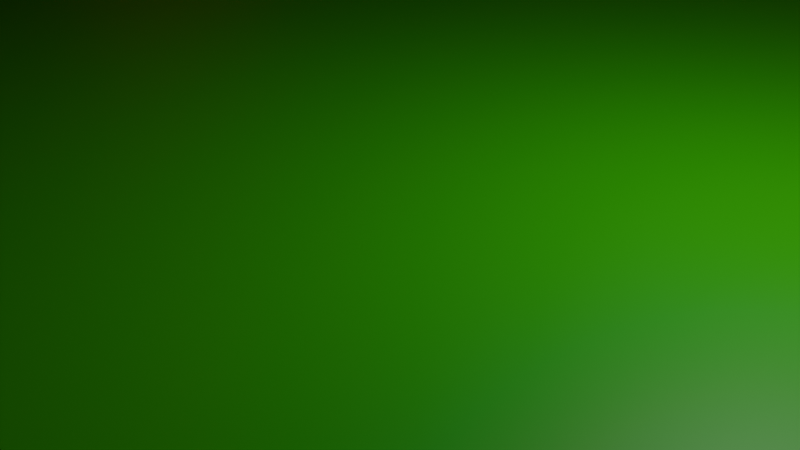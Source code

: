 # Source: Volcano.blend  (saved by Blender 4.2.66; exported with 4.5.12 LTS)
import bpy
from mathutils import Matrix  # noqa: F401  (used for matrix-valued properties, if any)

bpy.ops.wm.read_factory_settings(use_empty=True)
scene = bpy.context.scene
scene.name = 'Scene'

# ---- collections
col_collection = bpy.data.collections.new('Collection'); scene.collection.children.link(col_collection)

# ---- images (referenced by path relative to the original .blend; pixels are not part of the script)
import os
ASSET_DIR = os.environ.get("B2B_ASSET_DIR", "")  # directory of the original .blend (textures are referenced by path, not embedded)
HERE = os.path.dirname(os.path.abspath(__file__))  # packed textures are extracted next to this script under _unpacked/

def load_image(name, relpath, width, height, colorspace="sRGB"):
    """Load a texture the original file referenced (path relative to the .blend, or extracted next to this script)."""
    p = next((c for c in (os.path.join(HERE, relpath), os.path.join(ASSET_DIR, relpath)) if relpath and os.path.exists(c)), "")
    if p:
        img = bpy.data.images.load(p, check_existing=True)
        img.name = name
    else:  # same state as the original file: an image datablock whose file is absent (Cycles renders it pink)
        img = bpy.data.images.new(name, width, height)
        img.source = "FILE"
        img.filepath = "//" + (relpath or name)
    img.colorspace_settings.name = colorspace
    return img
img_volcano = load_image('Volcano', '_unpacked/Volcano.7886e8f3.png', 1024, 1024, 'sRGB')

# ---- materials (node trees are filled in below, after node groups)
mat_material_001 = bpy.data.materials.new('Material.001')
mat_material_001.alpha_threshold = 0.0
mat_material_001.use_transparent_shadow = False
mat_material_001.roughness = 0.5
mat_material_001.line_color = (0.0, 0.0, 0.0, 1.0)
mat_material = bpy.data.materials.new('Material')
mat_material.alpha_threshold = 0.0
mat_material.use_transparent_shadow = False
mat_material.roughness = 0.5
mat_material.line_color = (0.0, 0.0, 0.0, 1.0)

# ---- material node trees
mat_material_001.use_nodes = True; mat_material_001.node_tree.nodes.clear()
_N = mat_material_001.node_tree.nodes; _L = mat_material_001.node_tree.links
n0 = _N.new('ShaderNodeOutputMaterial'); n0.name = 'Material Output'; n0.location = (300, 300)
n1 = _N.new('ShaderNodeBsdfPrincipled'); n1.name = 'Principled BSDF'; n1.location = (10, 300)
n1.inputs[3].default_value = 1.45
n2 = _N.new('ShaderNodeTexImage'); n2.name = 'Image Texture'; n2.location = (-326, 292)
n2.image = img_volcano
_L.new(n1.outputs[0], n0.inputs[0])
_L.new(n2.outputs[0], n1.inputs[0])
n0.is_active_output = True
mat_material.use_nodes = True; mat_material.node_tree.nodes.clear()
_N = mat_material.node_tree.nodes; _L = mat_material.node_tree.links
n0 = _N.new('ShaderNodeOutputMaterial'); n0.name = 'Material Output'; n0.location = (300, 300)
n1 = _N.new('ShaderNodeBsdfPrincipled'); n1.name = 'Principled BSDF'; n1.location = (10, 300)
n1.inputs[0].default_value = (0.005391, 0.3112, 0.0, 1.0)
n1.inputs[3].default_value = 1.45
_L.new(n1.outputs[0], n0.inputs[0])
n0.is_active_output = True

# ---- world
world_world = bpy.data.worlds.new('World'); scene.world = world_world
world_world.use_nodes = True; world_world.node_tree.nodes.clear()
_N = world_world.node_tree.nodes; _L = world_world.node_tree.links
n0 = _N.new('ShaderNodeOutputWorld'); n0.name = 'World Output'; n0.location = (300, 300)
n1 = _N.new('ShaderNodeBackground'); n1.name = 'Background'; n1.location = (10, 300)
n1.inputs[0].default_value = (0.05088, 0.05088, 0.05088, 1.0)
_L.new(n1.outputs[0], n0.inputs[0])
n0.is_active_output = True
world_world.color = (0.05088, 0.05088, 0.05088)
world_world.sun_shadow_jitter_overblur = 0.0

# ---- cameras
cam_camera = bpy.data.cameras.new('Camera')
cam_camera.clip_end = 100.0
cam_camera.ortho_scale = 7.314

# ---- lights
light_light = bpy.data.lights.new('Light', 'POINT')
light_light.energy = 1000.0
light_light.shadow_soft_size = 0.1

# ---- meshes
me_cylinder = bpy.data.meshes.new('Cylinder')
me_cylinder.from_pydata([(2.291e-07, 4.211, -2.411), (2.894e-08, 6.367, 1.0), (1.827, 3.794, -2.411), (2.762, 5.736, 1.0), (3.292, 2.625, -2.411), (4.978, 3.97, 1.0), (4.105, 0.9369, -2.411), (6.207, 1.417, 1.0), (4.105, -0.9369, -2.411), (6.207, -1.417, 1.0), (3.292, -2.625, -2.411), (4.978, -3.97, 1.0), (1.827, -3.794, -2.411), (2.762, -5.736, 1.0), (2.291e-07, -4.211, -2.411), (2.894e-08, -6.367, 1.0), (-1.827, -3.794, -2.411), (-2.762, -5.736, 1.0), (-3.292, -2.625, -2.411), (-4.978, -3.97, 1.0), (-4.105, -0.9369, -2.411), (-6.207, -1.417, 1.0), (-4.105, 0.9369, -2.411), (-6.207, 1.417, 1.0), (-3.292, 2.625, -2.411), (-4.978, 3.97, 1.0), (-1.827, 3.794, -2.411), (-2.762, 5.736, 1.0), (1.345e-07, 1.34, -5.477), (0.5813, 1.207, -5.477), (1.047, 0.8353, -5.477), (1.306, 0.2981, -5.477), (1.306, -0.2981, -5.477), (1.047, -0.8353, -5.477), (0.5813, -1.207, -5.477), (1.345e-07, -1.34, -5.477), (-0.5813, -1.207, -5.477), (-1.047, -0.8353, -5.477), (-1.306, -0.2981, -5.477), (-1.306, 0.2981, -5.477), (-1.047, 0.8353, -5.477), (-0.5813, 1.207, -5.477), (1.28e-07, 1.552, -5.477), (0.6735, 1.399, -5.477), (1.214, 0.9679, -5.477), (1.513, 0.3454, -5.477), (1.513, -0.3454, -5.477), (1.214, -0.9679, -5.477), (0.6735, -1.399, -5.477), (1.28e-07, -1.552, -5.477), (-0.6735, -1.399, -5.477), (-1.214, -0.9679, -5.477), (-1.513, -0.3454, -5.477), (-1.513, 0.3454, -5.477), (-1.214, 0.9679, -5.477), (-0.6735, 1.399, -5.477), (1.644e-07, 1.34, -5.364), (0.5813, 1.207, -5.364), (1.047, 0.8353, -5.364), (1.306, 0.2981, -5.364), (1.306, -0.2981, -5.364), (1.047, -0.8353, -5.364), (0.5813, -1.207, -5.364), (1.644e-07, -1.34, -5.364), (-0.5813, -1.207, -5.364), (-1.047, -0.8353, -5.364), (-1.306, -0.2981, -5.364), (-1.306, 0.2981, -5.364), (-1.047, 0.8353, -5.364), (-0.5813, 1.207, -5.364), (1.345e-07, 1.34, -5.477), (0.5813, 1.207, -5.477), (1.047, 0.8353, -5.477), (1.306, 0.2981, -5.477), (1.306, -0.2981, -5.477), (1.047, -0.8353, -5.477), (0.5813, -1.207, -5.477), (1.345e-07, -1.34, -5.477), (-0.5813, -1.207, -5.477), (-1.047, -0.8353, -5.477), (-1.306, -0.2981, -5.477), (-1.306, 0.2981, -5.477), (-1.047, 0.8353, -5.477), (-0.5813, 1.207, -5.477), (1.644e-07, 1.34, -5.364), (0.5813, 1.207, -5.364), (1.047, 0.8353, -5.364), (1.306, 0.2981, -5.364), (1.306, -0.2981, -5.364), (1.047, -0.8353, -5.364), (0.5813, -1.207, -5.364), (1.644e-07, -1.34, -5.364), (-0.5813, -1.207, -5.364), (-1.047, -0.8353, -5.364), (-1.306, -0.2981, -5.364), (-1.306, 0.2981, -5.364), (-1.047, 0.8353, -5.364), (-0.5813, 1.207, -5.364)], [], [(0, 1, 3, 2), (2, 3, 5, 4), (4, 5, 7, 6), (6, 7, 9, 8), (8, 9, 11, 10), (10, 11, 13, 12), (12, 13, 15, 14), (14, 15, 17, 16), (16, 17, 19, 18), (18, 19, 21, 20), (20, 21, 23, 22), (22, 23, 25, 24), (3, 1, 27, 25, 23, 21, 19, 17, 15, 13, 11, 9, 7, 5), (24, 25, 27, 26), (26, 27, 1, 0), (6, 8, 46, 45), (67, 66, 94, 95), (16, 18, 51, 50), (26, 0, 42, 55), (2, 4, 44, 43), (12, 14, 49, 48), (22, 24, 54, 53), (8, 10, 47, 46), (18, 20, 52, 51), (4, 6, 45, 44), (14, 16, 50, 49), (0, 2, 43, 42), (24, 26, 55, 54), (10, 12, 48, 47), (20, 22, 53, 52), (29, 28, 42, 43), (30, 29, 43, 44), (31, 30, 44, 45), (32, 31, 45, 46), (33, 32, 46, 47), (34, 33, 47, 48), (35, 34, 48, 49), (36, 35, 49, 50), (37, 36, 50, 51), (38, 37, 51, 52), (39, 38, 52, 53), (40, 39, 53, 54), (41, 40, 54, 55), (28, 41, 55, 42), (56, 57, 58, 59, 60, 61, 62, 63, 64, 65, 66, 67, 68, 69), (39, 40, 82, 81), (66, 65, 93, 94), (38, 39, 81, 80), (65, 64, 92, 93), (37, 38, 80, 79), (64, 63, 91, 92), (36, 37, 79, 78), (63, 62, 90, 91), (35, 36, 78, 77), (62, 61, 89, 90), (34, 35, 77, 76), (61, 60, 88, 89), (33, 34, 76, 75), (74, 75, 89, 88), (82, 83, 97, 96), (75, 76, 90, 89), (83, 70, 84, 97), (76, 77, 91, 90), (77, 78, 92, 91), (70, 71, 85, 84), (78, 79, 93, 92), (71, 72, 86, 85), (79, 80, 94, 93), (72, 73, 87, 86), (80, 81, 95, 94), (73, 74, 88, 87), (81, 82, 96, 95), (40, 41, 83, 82), (68, 67, 95, 96), (41, 28, 70, 83), (69, 68, 96, 97), (28, 29, 71, 70), (56, 69, 97, 84), (29, 30, 72, 71), (57, 56, 84, 85), (30, 31, 73, 72), (58, 57, 85, 86), (31, 32, 74, 73), (59, 58, 86, 87), (32, 33, 75, 74), (60, 59, 87, 88)])
_uv = me_cylinder.uv_layers.new(name='UVMap')
_uv.uv.foreach_set('vector', [1.0, 0.5, 1.0, 1.0, 0.9286, 1.0, 0.9286, 0.5, 0.9286, 0.5, 0.9286, 1.0, 0.8571, 1.0, 0.8571, 0.5, 0.8571, 0.5, 0.8571, 1.0, 0.7857, 1.0, 0.7857, 0.5, 0.7857, 0.5, 0.7857, 1.0, 0.7143, 1.0, 0.7143, 0.5, 0.7143, 0.5, 0.7143, 1.0, 0.6429, 1.0, 0.6429, 0.5, 0.6429, 0.5, 0.6429, 1.0, 0.5714, 1.0, 0.5714, 0.5, 0.5714, 0.5, 0.5714, 1.0, 0.5, 1.0, 0.5, 0.5, 0.5, 0.5, 0.5, 1.0, 0.4286, 1.0, 0.4286, 0.5, 0.4286, 0.5, 0.4286, 1.0, 0.3571, 1.0, 0.3571, 0.5, 0.3571, 0.5, 0.3571, 1.0, 0.2857, 1.0, 0.2857, 0.5, 0.2857, 0.5, 0.2857, 1.0, 0.2143, 1.0, 0.2143, 0.5, 0.2143, 0.5, 0.2143, 1.0, 0.1429, 1.0, 0.1429, 0.5, 0.3541, 0.4662, 0.25, 0.49, 0.1459, 0.4662, 0.06236, 0.3996, 0.01602, 0.3034, 0.01602, 0.1966, 0.06236, 0.1004, 0.1459, 0.03377, 0.25, 0.01, 0.3541, 0.03377, 0.4376, 0.1004, 0.484, 0.1966, 0.484, 0.3034, 0.4376, 0.3996, 0.1429, 0.5, 0.1429, 1.0, 0.07143, 1.0, 0.07143, 0.5, 0.07143, 0.5, 0.07143, 1.0, -1.341e-07, 1.0, -1.341e-07, 0.5, 0.7857, 0.5, 0.7143, 0.5, 0.7143, 0.5, 0.7857, 0.5, 0.5481, 0.2961, 0.5481, 0.2039, 0.5481, 0.2039, 0.5481, 0.2961, 0.4286, 0.5, 0.3571, 0.5, 0.3571, 0.5, 0.4286, 0.5, 0.07143, 0.5, -1.341e-07, 0.5, -1.341e-07, 0.5, 0.07143, 0.5, 0.9286, 0.5, 0.8571, 0.5, 0.8571, 0.5, 0.9286, 0.5, 0.5714, 0.5, 0.5, 0.5, 0.5, 0.5, 0.5714, 0.5, 0.2143, 0.5, 0.1429, 0.5, 0.1429, 0.5, 0.2143, 0.5, 0.7143, 0.5, 0.6429, 0.5, 0.6429, 0.5, 0.7143, 0.5, 0.3571, 0.5, 0.2857, 0.5, 0.2857, 0.5, 0.3571, 0.5, 0.8571, 0.5, 0.7857, 0.5, 0.7857, 0.5, 0.8571, 0.5, 0.5, 0.5, 0.4286, 0.5, 0.4286, 0.5, 0.5, 0.5, 1.0, 0.5, 0.9286, 0.5, 0.9286, 0.5, 1.0, 0.5, 0.1429, 0.5, 0.07143, 0.5, 0.07143, 0.5, 0.1429, 0.5, 0.6429, 0.5, 0.5714, 0.5, 0.5714, 0.5, 0.6429, 0.5, 0.2857, 0.5, 0.2143, 0.5, 0.2143, 0.5, 0.2857, 0.5, 0.8399, 0.4366, 0.75, 0.4571, 0.75, 0.49, 0.8541, 0.4662, 0.9119, 0.3791, 0.8399, 0.4366, 0.8541, 0.4662, 0.9376, 0.3996, 0.9519, 0.2961, 0.9119, 0.3791, 0.9376, 0.3996, 0.984, 0.3034, 0.9519, 0.2039, 0.9519, 0.2961, 0.984, 0.3034, 0.984, 0.1966, 0.9119, 0.1209, 0.9519, 0.2039, 0.984, 0.1966, 0.9376, 0.1004, 0.8399, 0.06339, 0.9119, 0.1209, 0.9376, 0.1004, 0.8541, 0.03377, 0.75, 0.04288, 0.8399, 0.06339, 0.8541, 0.03377, 0.75, 0.01, 0.6601, 0.06339, 0.75, 0.04288, 0.75, 0.01, 0.6459, 0.03377, 0.5881, 0.1209, 0.6601, 0.06339, 0.6459, 0.03377, 0.5624, 0.1004, 0.5481, 0.2039, 0.5881, 0.1209, 0.5624, 0.1004, 0.516, 0.1966, 0.5481, 0.2961, 0.5481, 0.2039, 0.516, 0.1966, 0.516, 0.3034, 0.5881, 0.3791, 0.5481, 0.2961, 0.516, 0.3034, 0.5624, 0.3996, 0.6601, 0.4366, 0.5881, 0.3791, 0.5624, 0.3996, 0.6459, 0.4662, 0.75, 0.4571, 0.6601, 0.4366, 0.6459, 0.4662, 0.75, 0.49, 0.75, 0.4571, 0.8399, 0.4366, 0.9119, 0.3791, 0.9519, 0.2961, 0.9519, 0.2039, 0.9119, 0.1209, 0.8399, 0.06339, 0.75, 0.04288, 0.6601, 0.06339, 0.5881, 0.1209, 0.5481, 0.2039, 0.5481, 0.2961, 0.5881, 0.3791, 0.6601, 0.4366, 0.5481, 0.2961, 0.5881, 0.3791, 0.5881, 0.3791, 0.5481, 0.2961, 0.5481, 0.2039, 0.5881, 0.1209, 0.5881, 0.1209, 0.5481, 0.2039, 0.5481, 0.2039, 0.5481, 0.2961, 0.5481, 0.2961, 0.5481, 0.2039, 0.5881, 0.1209, 0.6601, 0.06339, 0.6601, 0.06339, 0.5881, 0.1209, 0.5881, 0.1209, 0.5481, 0.2039, 0.5481, 0.2039, 0.5881, 0.1209, 0.6601, 0.06339, 0.75, 0.04288, 0.75, 0.04288, 0.6601, 0.06339, 0.6601, 0.06339, 0.5881, 0.1209, 0.5881, 0.1209, 0.6601, 0.06339, 0.75, 0.04288, 0.8399, 0.06339, 0.8399, 0.06339, 0.75, 0.04288, 0.75, 0.04288, 0.6601, 0.06339, 0.6601, 0.06339, 0.75, 0.04288, 0.8399, 0.06339, 0.9119, 0.1209, 0.9119, 0.1209, 0.8399, 0.06339, 0.8399, 0.06339, 0.75, 0.04288, 0.75, 0.04288, 0.8399, 0.06339, 0.9119, 0.1209, 0.9519, 0.2039, 0.9519, 0.2039, 0.9119, 0.1209, 0.9119, 0.1209, 0.8399, 0.06339, 0.8399, 0.06339, 0.9119, 0.1209, 0.9519, 0.2039, 0.9119, 0.1209, 0.9119, 0.1209, 0.9519, 0.2039, 0.5881, 0.3791, 0.6601, 0.4366, 0.6601, 0.4366, 0.5881, 0.3791, 0.9119, 0.1209, 0.8399, 0.06339, 0.8399, 0.06339, 0.9119, 0.1209, 0.6601, 0.4366, 0.75, 0.4571, 0.75, 0.4571, 0.6601, 0.4366, 0.8399, 0.06339, 0.75, 0.04288, 0.75, 0.04288, 0.8399, 0.06339, 0.75, 0.04288, 0.6601, 0.06339, 0.6601, 0.06339, 0.75, 0.04288, 0.75, 0.4571, 0.8399, 0.4366, 0.8399, 0.4366, 0.75, 0.4571, 0.6601, 0.06339, 0.5881, 0.1209, 0.5881, 0.1209, 0.6601, 0.06339, 0.8399, 0.4366, 0.9119, 0.3791, 0.9119, 0.3791, 0.8399, 0.4366, 0.5881, 0.1209, 0.5481, 0.2039, 0.5481, 0.2039, 0.5881, 0.1209, 0.9119, 0.3791, 0.9519, 0.2961, 0.9519, 0.2961, 0.9119, 0.3791, 0.5481, 0.2039, 0.5481, 0.2961, 0.5481, 0.2961, 0.5481, 0.2039, 0.9519, 0.2961, 0.9519, 0.2039, 0.9519, 0.2039, 0.9519, 0.2961, 0.5481, 0.2961, 0.5881, 0.3791, 0.5881, 0.3791, 0.5481, 0.2961, 0.5881, 0.3791, 0.6601, 0.4366, 0.6601, 0.4366, 0.5881, 0.3791, 0.5881, 0.3791, 0.5481, 0.2961, 0.5481, 0.2961, 0.5881, 0.3791, 0.6601, 0.4366, 0.75, 0.4571, 0.75, 0.4571, 0.6601, 0.4366, 0.6601, 0.4366, 0.5881, 0.3791, 0.5881, 0.3791, 0.6601, 0.4366, 0.75, 0.4571, 0.8399, 0.4366, 0.8399, 0.4366, 0.75, 0.4571, 0.75, 0.4571, 0.6601, 0.4366, 0.6601, 0.4366, 0.75, 0.4571, 0.8399, 0.4366, 0.9119, 0.3791, 0.9119, 0.3791, 0.8399, 0.4366, 0.8399, 0.4366, 0.75, 0.4571, 0.75, 0.4571, 0.8399, 0.4366, 0.9119, 0.3791, 0.9519, 0.2961, 0.9519, 0.2961, 0.9119, 0.3791, 0.9119, 0.3791, 0.8399, 0.4366, 0.8399, 0.4366, 0.9119, 0.3791, 0.9519, 0.2961, 0.9519, 0.2039, 0.9519, 0.2039, 0.9519, 0.2961, 0.9519, 0.2961, 0.9119, 0.3791, 0.9119, 0.3791, 0.9519, 0.2961, 0.9519, 0.2039, 0.9119, 0.1209, 0.9119, 0.1209, 0.9519, 0.2039, 0.9519, 0.2039, 0.9519, 0.2961, 0.9519, 0.2961, 0.9519, 0.2039])
me_cylinder.materials.append(mat_material_001)
me_cylinder.update()
me_cube_002 = bpy.data.meshes.new('Cube.002')
me_cube_002.from_pydata([(-1.0, -1.0, -1.0), (-1.0, -1.0, 1.0), (-1.0, 1.0, -1.0), (-1.0, 1.0, 1.0), (1.0, -1.0, -1.0), (1.0, -1.0, 1.0), (1.0, 1.0, -1.0), (1.0, 1.0, 1.0)], [], [(0, 1, 3, 2), (2, 3, 7, 6), (6, 7, 5, 4), (4, 5, 1, 0), (2, 6, 4, 0), (7, 3, 1, 5)])
_uv = me_cube_002.uv_layers.new(name='UVMap')
_uv.uv.foreach_set('vector', [0.375, 0.0, 0.625, 0.0, 0.625, 0.25, 0.375, 0.25, 0.375, 0.25, 0.625, 0.25, 0.625, 0.5, 0.375, 0.5, 0.375, 0.5, 0.625, 0.5, 0.625, 0.75, 0.375, 0.75, 0.375, 0.75, 0.625, 0.75, 0.625, 1.0, 0.375, 1.0, 0.125, 0.5, 0.375, 0.5, 0.375, 0.75, 0.125, 0.75, 0.625, 0.5, 0.875, 0.5, 0.875, 0.75, 0.625, 0.75])
me_cube_002.materials.append(mat_material)
me_cube_002.update()

# ---- objects
ob_light = bpy.data.objects.new('Light', light_light)
ob_camera = bpy.data.objects.new('Camera', cam_camera)
ob_cylinder = bpy.data.objects.new('Cylinder', me_cylinder)
ob_cube = bpy.data.objects.new('Cube', me_cube_002)

# ---- transforms, parenting, visibility, modifiers, constraints
ob_light.location = (4.076, 1.005, 5.904)
ob_light.rotation_euler = (0.6503, 0.05522, 1.866)
ob_light.lock_rotations_4d = False
ob_light.empty_display_type = 'ARROWS'
ob_light.color = (0.0, 0.0, 0.0, 0.0)
ob_light.lineart.crease_threshold = 0.0
ob_camera.location = (7.359, -6.926, 4.958)
ob_camera.rotation_euler = (1.109, 0.0, 0.8149)
ob_camera.lock_rotations_4d = False
ob_camera.empty_display_type = 'ARROWS'
ob_camera.color = (0.0, 0.0, 0.0, 0.0)
ob_camera.display_type = 'WIRE'
ob_camera.lineart.crease_threshold = 0.0
ob_cylinder.location = (0.0, 0.0, 2.96)
ob_cylinder.rotation_euler = (0.0, 3.142, 0.0)
ob_cylinder.scale = (2.293, 2.293, 2.293)
ob_cube.location = (0.0, 0.0, 0.0)
ob_cube.scale = (26.28, 26.28, 0.8725)

# ---- collection membership
col_collection.objects.link(ob_light)
col_collection.objects.link(ob_camera)
col_collection.objects.link(ob_cylinder)
col_collection.objects.link(ob_cube)

# ---- scene / render settings (as saved in the file)
scene.camera = ob_camera
scene.frame_start = 1; scene.frame_end = 250; scene.frame_set(1)
scene.render.engine = 'BLENDER_EEVEE_NEXT'
bpy.context.view_layer.update()
